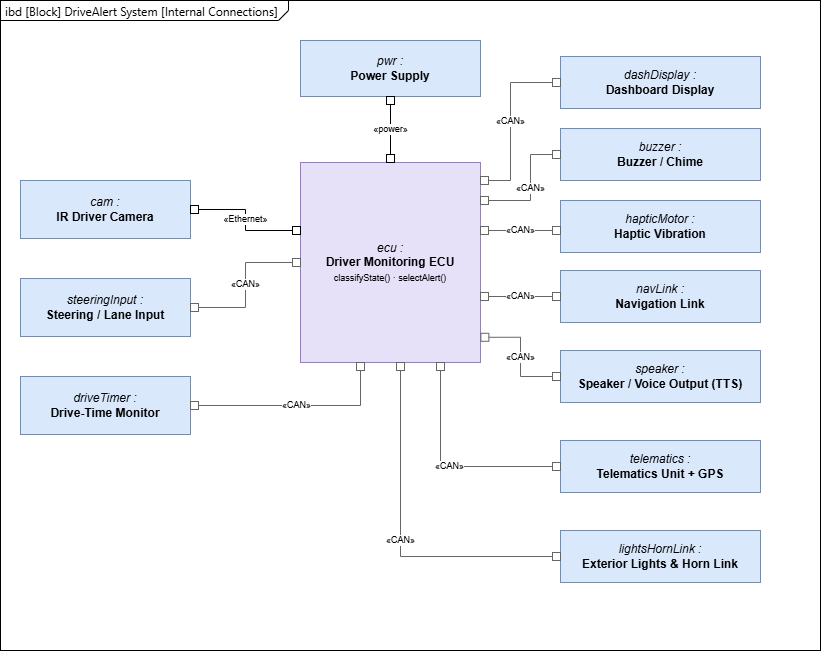

The diagram above was exported from draw.io. Its source (the exported page's mxGraphModel, read from the mxfile embedded in the PNG):
<mxGraphModel dx="1288" dy="709" grid="1" gridSize="10" guides="1" tooltips="1" connect="1" arrows="1" fold="1" page="1" pageScale="1" pageWidth="827" pageHeight="1169" math="0" shadow="0">
  <root>
    <mxCell id="0" />
    <mxCell id="1" parent="0" />
    <mxCell id="F7tsefMXE23T71LyJ864-78" parent="1" style="html=1;shape=mxgraph.sysml.package;overflow=fill;labelX=288.7;align=left;spacingLeft=5;verticalAlign=top;spacingTop=-3;" value="&lt;p style=&quot;margin:0px;margin-top:4px;margin-left:5px;text-align:left;&quot;&gt;&lt;span style=&quot;font-family: &amp;quot;Anthropic Sans&amp;quot;, -apple-system, BlinkMacSystemFont, &amp;quot;Segoe UI&amp;quot;, sans-serif;&quot;&gt;&lt;font style=&quot;color: rgb(0, 0, 0);&quot;&gt;ibd [Block] DriveAlert System [Internal Connections]&lt;/font&gt;&lt;/span&gt;&lt;/p&gt;" vertex="1">
      <mxGeometry height="650" width="820" y="80" as="geometry" />
    </mxCell>
    <UserObject label="%name%" name="&lt;i&gt;ecu :&lt;/i&gt;&lt;br&gt;&lt;b&gt;Driver Monitoring ECU&lt;/b&gt;&lt;br&gt;&lt;font style='font-size:9px;'&gt;classifyState() · selectAlert()&lt;/font&gt;" placeholders="1" id="F7tsefMXE23T71LyJ864-25">
      <mxCell parent="1" style="rounded=0;whiteSpace=wrap;html=1;fillColor=#E6E0F8;strokeColor=#9A7BD0;align=center;" vertex="1">
        <mxGeometry height="200" width="180" x="300" y="242" as="geometry" />
      </mxCell>
    </UserObject>
    <UserObject label="%name%" name="&lt;i&gt;cam :&lt;/i&gt;&lt;br&gt;&lt;b&gt;IR Driver Camera&lt;/b&gt;" placeholders="1" id="F7tsefMXE23T71LyJ864-26">
      <mxCell parent="1" style="rounded=0;whiteSpace=wrap;html=1;fillColor=#DAE8FC;strokeColor=#6C8EBF;align=center;" vertex="1">
        <mxGeometry height="58" width="170" x="20" y="260" as="geometry" />
      </mxCell>
    </UserObject>
    <UserObject label="%name%" name="&lt;i&gt;steeringInput :&lt;/i&gt;&lt;br&gt;&lt;b&gt;Steering / Lane Input&lt;/b&gt;" placeholders="1" id="F7tsefMXE23T71LyJ864-27">
      <mxCell parent="1" style="rounded=0;whiteSpace=wrap;html=1;fillColor=#DAE8FC;strokeColor=#6C8EBF;align=center;" vertex="1">
        <mxGeometry height="58" width="170" x="20" y="358" as="geometry" />
      </mxCell>
    </UserObject>
    <UserObject label="%name%" name="&lt;i&gt;driveTimer :&lt;/i&gt;&lt;br&gt;&lt;b&gt;Drive-Time Monitor&lt;/b&gt;" placeholders="1" id="F7tsefMXE23T71LyJ864-28">
      <mxCell parent="1" style="rounded=0;whiteSpace=wrap;html=1;fillColor=#DAE8FC;strokeColor=#6C8EBF;align=center;" vertex="1">
        <mxGeometry height="58" width="170" x="20" y="456" as="geometry" />
      </mxCell>
    </UserObject>
    <UserObject label="%name%" name="&lt;i&gt;pwr :&lt;/i&gt;&lt;br&gt;&lt;b&gt;Power Supply&lt;/b&gt;" placeholders="1" id="F7tsefMXE23T71LyJ864-29">
      <mxCell parent="1" style="rounded=0;whiteSpace=wrap;html=1;fillColor=#DAE8FC;strokeColor=#6C8EBF;align=center;" vertex="1">
        <mxGeometry height="56" width="180" x="300" y="120" as="geometry" />
      </mxCell>
    </UserObject>
    <UserObject label="%name%" name="&lt;i&gt;dashDisplay :&lt;/i&gt;&lt;br&gt;&lt;b&gt;Dashboard Display&lt;/b&gt;" placeholders="1" id="F7tsefMXE23T71LyJ864-30">
      <mxCell parent="1" style="rounded=0;whiteSpace=wrap;html=1;fillColor=#DAE8FC;strokeColor=#6C8EBF;align=center;" vertex="1">
        <mxGeometry height="52" width="200" x="560" y="136" as="geometry" />
      </mxCell>
    </UserObject>
    <UserObject label="%name%" name="&lt;i&gt;buzzer :&lt;/i&gt;&lt;br&gt;&lt;b&gt;Buzzer / Chime&lt;/b&gt;" placeholders="1" id="F7tsefMXE23T71LyJ864-31">
      <mxCell parent="1" style="rounded=0;whiteSpace=wrap;html=1;fillColor=#DAE8FC;strokeColor=#6C8EBF;align=center;" vertex="1">
        <mxGeometry height="52" width="200" x="560" y="208" as="geometry" />
      </mxCell>
    </UserObject>
    <UserObject label="%name%" name="&lt;i&gt;hapticMotor :&lt;/i&gt;&lt;br&gt;&lt;b&gt;Haptic Vibration&lt;/b&gt;" placeholders="1" id="F7tsefMXE23T71LyJ864-32">
      <mxCell parent="1" style="rounded=0;whiteSpace=wrap;html=1;fillColor=#DAE8FC;strokeColor=#6C8EBF;align=center;" vertex="1">
        <mxGeometry height="52" width="200" x="560" y="280" as="geometry" />
      </mxCell>
    </UserObject>
    <UserObject label="%name%" name="&lt;i&gt;navLink :&lt;/i&gt;&lt;br&gt;&lt;b&gt;Navigation Link&lt;/b&gt;" placeholders="1" id="F7tsefMXE23T71LyJ864-33">
      <mxCell parent="1" style="rounded=0;whiteSpace=wrap;html=1;fillColor=#DAE8FC;strokeColor=#6C8EBF;align=center;" vertex="1">
        <mxGeometry height="52" width="200" x="560" y="350" as="geometry" />
      </mxCell>
    </UserObject>
    <UserObject label="%name%" name="&lt;i&gt;speaker :&lt;/i&gt;&lt;br&gt;&lt;b&gt;Speaker / Voice Output (TTS)&lt;/b&gt;" placeholders="1" id="F7tsefMXE23T71LyJ864-34">
      <mxCell parent="1" style="rounded=0;whiteSpace=wrap;html=1;fillColor=#DAE8FC;strokeColor=#6C8EBF;align=center;" vertex="1">
        <mxGeometry height="52" width="200" x="560" y="430" as="geometry" />
      </mxCell>
    </UserObject>
    <UserObject label="%name%" name="&lt;i&gt;telematics :&lt;/i&gt;&lt;br&gt;&lt;b&gt;Telematics Unit + GPS&lt;/b&gt;" placeholders="1" id="F7tsefMXE23T71LyJ864-35">
      <mxCell parent="1" style="rounded=0;whiteSpace=wrap;html=1;fillColor=#DAE8FC;strokeColor=#6C8EBF;align=center;" vertex="1">
        <mxGeometry height="52" width="200" x="560" y="520" as="geometry" />
      </mxCell>
    </UserObject>
    <UserObject label="%name%" name="&lt;i&gt;lightsHornLink :&lt;/i&gt;&lt;br&gt;&lt;b&gt;Exterior Lights &amp;amp; Horn Link&lt;/b&gt;" placeholders="1" id="F7tsefMXE23T71LyJ864-36">
      <mxCell parent="1" style="rounded=0;whiteSpace=wrap;html=1;fillColor=#DAE8FC;strokeColor=#6C8EBF;align=center;" vertex="1">
        <mxGeometry height="52" width="200" x="560" y="610" as="geometry" />
      </mxCell>
    </UserObject>
    <mxCell id="F7tsefMXE23T71LyJ864-37" edge="1" parent="1" source="F7tsefMXE23T71LyJ864-26" style="html=1;endArrow=box;endFill=0;startArrow=box;edgeStyle=orthogonalEdgeStyle;rounded=0;strokeColor=#000000;fontSize=9;startFill=0;" target="F7tsefMXE23T71LyJ864-25" value="&amp;laquo;Ethernet&amp;raquo;">
      <mxGeometry relative="1" as="geometry">
        <Array as="points">
          <mxPoint x="245" y="289" />
          <mxPoint x="245" y="310" />
        </Array>
      </mxGeometry>
    </mxCell>
    <mxCell id="F7tsefMXE23T71LyJ864-38" edge="1" parent="1" source="F7tsefMXE23T71LyJ864-27" style="html=1;endArrow=box;endFill=0;startArrow=box;edgeStyle=orthogonalEdgeStyle;rounded=0;strokeColor=#666666;fontSize=9;startFill=0;" target="F7tsefMXE23T71LyJ864-25" value="&amp;laquo;CAN&amp;raquo;">
      <mxGeometry relative="1" as="geometry" />
    </mxCell>
    <mxCell id="F7tsefMXE23T71LyJ864-39" edge="1" parent="1" source="F7tsefMXE23T71LyJ864-28" style="html=1;endArrow=box;endFill=0;startArrow=box;edgeStyle=orthogonalEdgeStyle;rounded=0;strokeColor=#666666;fontSize=9;startFill=0;" target="F7tsefMXE23T71LyJ864-25" value="&amp;laquo;CAN&amp;raquo;">
      <mxGeometry relative="1" as="geometry">
        <Array as="points">
          <mxPoint x="360" y="485" />
        </Array>
      </mxGeometry>
    </mxCell>
    <mxCell id="F7tsefMXE23T71LyJ864-40" edge="1" parent="1" source="F7tsefMXE23T71LyJ864-25" style="html=1;endArrow=box;endFill=0;startArrow=box;edgeStyle=orthogonalEdgeStyle;rounded=0;strokeColor=#666666;fontSize=9;startFill=0;" target="F7tsefMXE23T71LyJ864-30" value="&amp;laquo;CAN&amp;raquo;">
      <mxGeometry relative="1" as="geometry">
        <Array as="points">
          <mxPoint x="510" y="260" />
          <mxPoint x="510" y="162" />
        </Array>
      </mxGeometry>
    </mxCell>
    <mxCell id="F7tsefMXE23T71LyJ864-41" edge="1" parent="1" source="F7tsefMXE23T71LyJ864-25" style="html=1;endArrow=box;endFill=0;startArrow=box;edgeStyle=orthogonalEdgeStyle;rounded=0;strokeColor=#666666;fontSize=9;startFill=0;" target="F7tsefMXE23T71LyJ864-31" value="&amp;laquo;CAN&amp;raquo;">
      <mxGeometry relative="1" as="geometry">
        <Array as="points">
          <mxPoint x="530" y="280" />
          <mxPoint x="530" y="234" />
        </Array>
      </mxGeometry>
    </mxCell>
    <mxCell id="F7tsefMXE23T71LyJ864-42" edge="1" parent="1" source="F7tsefMXE23T71LyJ864-25" style="html=1;endArrow=box;endFill=0;startArrow=box;edgeStyle=orthogonalEdgeStyle;rounded=0;strokeColor=#666666;fontSize=9;startFill=0;" target="F7tsefMXE23T71LyJ864-32" value="&amp;laquo;CAN&amp;raquo;">
      <mxGeometry relative="1" as="geometry">
        <Array as="points">
          <mxPoint x="510" y="310" />
          <mxPoint x="510" y="310" />
        </Array>
      </mxGeometry>
    </mxCell>
    <mxCell id="F7tsefMXE23T71LyJ864-43" edge="1" parent="1" source="F7tsefMXE23T71LyJ864-25" style="html=1;endArrow=box;endFill=0;startArrow=box;edgeStyle=orthogonalEdgeStyle;rounded=0;strokeColor=#666666;fontSize=9;startFill=0;" target="F7tsefMXE23T71LyJ864-33" value="&amp;laquo;CAN&amp;raquo;">
      <mxGeometry relative="1" as="geometry">
        <Array as="points">
          <mxPoint x="520" y="376" />
          <mxPoint x="520" y="376" />
        </Array>
      </mxGeometry>
    </mxCell>
    <mxCell id="F7tsefMXE23T71LyJ864-44" edge="1" parent="1" source="F7tsefMXE23T71LyJ864-25" style="html=1;endArrow=box;endFill=0;startArrow=box;edgeStyle=orthogonalEdgeStyle;rounded=0;strokeColor=#666666;fontSize=9;startFill=0;entryX=0;entryY=0.5;entryDx=0;entryDy=0;exitX=1.002;exitY=0.874;exitDx=0;exitDy=0;exitPerimeter=0;" target="F7tsefMXE23T71LyJ864-34" value="&amp;laquo;CAN&amp;raquo;">
      <mxGeometry relative="1" as="geometry">
        <Array as="points">
          <mxPoint x="520" y="417" />
          <mxPoint x="520" y="456" />
        </Array>
        <mxPoint x="429.9999999999998" y="401" as="sourcePoint" />
        <mxPoint x="580" y="612.0000000000002" as="targetPoint" />
      </mxGeometry>
    </mxCell>
    <mxCell id="F7tsefMXE23T71LyJ864-45" edge="1" parent="1" source="F7tsefMXE23T71LyJ864-25" style="html=1;endArrow=box;endFill=0;startArrow=box;edgeStyle=orthogonalEdgeStyle;rounded=0;strokeColor=#666666;fontSize=9;startFill=0;" target="F7tsefMXE23T71LyJ864-35" value="&amp;laquo;CAN&amp;raquo;">
      <mxGeometry relative="1" as="geometry">
        <Array as="points">
          <mxPoint x="440" y="546" />
        </Array>
      </mxGeometry>
    </mxCell>
    <mxCell id="F7tsefMXE23T71LyJ864-46" edge="1" parent="1" source="F7tsefMXE23T71LyJ864-25" style="html=1;endArrow=box;endFill=0;startArrow=box;edgeStyle=orthogonalEdgeStyle;rounded=0;strokeColor=#666666;fontSize=9;startFill=0;" target="F7tsefMXE23T71LyJ864-36" value="&amp;laquo;CAN&amp;raquo;">
      <mxGeometry relative="1" as="geometry">
        <Array as="points">
          <mxPoint x="400" y="636" />
        </Array>
      </mxGeometry>
    </mxCell>
    <mxCell id="F7tsefMXE23T71LyJ864-47" edge="1" parent="1" source="F7tsefMXE23T71LyJ864-29" style="html=1;endArrow=box;endFill=0;startArrow=box;edgeStyle=orthogonalEdgeStyle;rounded=0;strokeColor=#000000;fontSize=9;startFill=0;" target="F7tsefMXE23T71LyJ864-25" value="&amp;laquo;power&amp;raquo;">
      <mxGeometry relative="1" as="geometry" />
    </mxCell>
  </root>
</mxGraphModel>